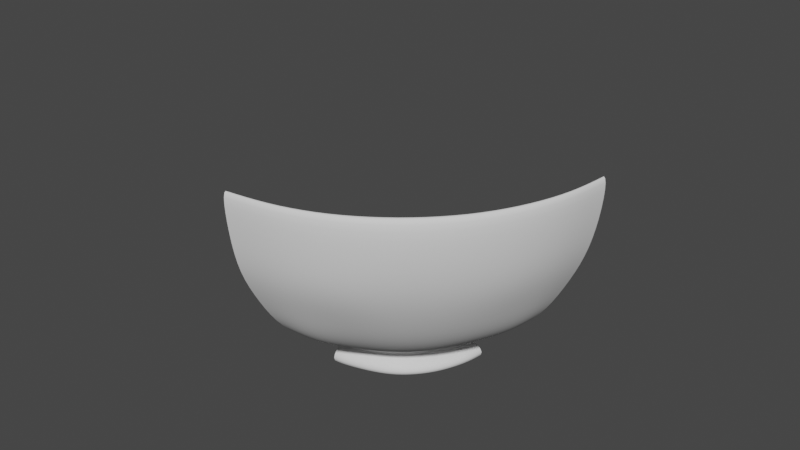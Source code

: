 # Source: bowl.blend  (saved by Blender 3.2.14; exported with 4.5.12 LTS)
import bpy
from mathutils import Matrix  # noqa: F401  (used for matrix-valued properties, if any)

bpy.ops.wm.read_factory_settings(use_empty=True)
scene = bpy.context.scene
scene.name = 'Scene'

# ---- collections
col_collection = bpy.data.collections.new('Collection'); scene.collection.children.link(col_collection)

# ---- world
world_world = bpy.data.worlds.new('World'); scene.world = world_world
world_world.use_nodes = True; world_world.node_tree.nodes.clear()
_N = world_world.node_tree.nodes; _L = world_world.node_tree.links
n0 = _N.new('ShaderNodeOutputWorld'); n0.name = 'World Output'; n0.location = (300, 300)
n1 = _N.new('ShaderNodeBackground'); n1.name = 'Background'; n1.location = (10, 300)
n1.inputs[0].default_value = (0.05088, 0.05088, 0.05088, 1.0)
_L.new(n1.outputs[0], n0.inputs[0])
n0.is_active_output = True
world_world.color = (0.05088, 0.05088, 0.05088)
world_world.use_sun_shadow = False
world_world.sun_shadow_jitter_overblur = 0.0

# ---- meshes
me_sphere = bpy.data.meshes.new('Sphere')
me_sphere.from_pydata([(1.0, -1.656e-07, -4.371e-08), (0.9808, 0.0, -0.1836), (0.9367, 0.0, -0.3619), (0.8522, 0.0, -0.5329), (0.7548, 0.0, -0.6999), (0.6079, 0.0, -0.8339), (0.4336, 0.0, -0.9237), (0.0, -0.3962, -0.9537), (0.9808, -0.1951, -4.371e-08), (0.9619, -0.1913, -0.1836), (0.9187, -0.1724, -0.3622), (0.8348, -0.1537, -0.5329), (0.7396, -0.1203, -0.6999), (0.5957, -0.08302, -0.8339), (0.4246, -0.05094, -0.9237), (0.04899, -0.3955, -0.9537), (0.9239, -0.3827, -4.371e-08), (0.9061, -0.3753, -0.1836), (0.8712, -0.3482, -0.3622), (0.7753, -0.3182, -0.5328), (0.6786, -0.271, -0.7002), (0.5342, -0.2071, -0.8315), (0.3862, -0.1485, -0.9239), (0.1248, -0.3725, -0.9537), (0.8315, -0.5556, -4.371e-08), (0.8155, -0.5449, -0.1836), (0.7805, -0.5096, -0.3622), (0.6985, -0.4619, -0.5328), (0.6045, -0.3926, -0.7002), (0.4802, -0.3082, -0.8315), (0.3466, -0.2227, -0.9239), (0.1998, -0.3286, -0.9555), (0.7071, -0.7071, -4.371e-08), (0.6935, -0.6935, -0.1836), (0.6584, -0.6583, -0.3622), (0.5951, -0.5879, -0.5328), (0.5145, -0.5023, -0.7002), (0.4075, -0.3968, -0.8315), (0.2932, -0.2878, -0.9239), (0.2559, -0.2826, -0.9555), (0.5556, -0.8315, -4.371e-08), (0.5449, -0.8155, -0.1836), (0.5097, -0.7804, -0.3622), (0.4691, -0.6913, -0.5328), (0.4048, -0.5923, -0.7002), (0.3189, -0.4695, -0.8315), (0.2282, -0.3411, -0.9239), (0.3019, -0.2265, -0.9555), (0.3827, -0.9239, -4.371e-08), (0.3753, -0.9061, -0.1836), (0.3607, -0.8711, -0.3619), (0.3254, -0.7682, -0.5328), (0.2797, -0.6592, -0.7002), (0.2178, -0.5235, -0.8315), (0.154, -0.3808, -0.9239), (0.3361, -0.1625, -0.9555), (0.1951, -0.9808, -4.371e-08), (0.1913, -0.9619, -0.1836), (0.1849, -0.9269, -0.3619), (0.1614, -0.8375, -0.5329), (0.1336, -0.7407, -0.6999), (0.09464, -0.584, -0.8339), (0.05681, -0.4187, -0.9237), (0.3663, -0.07821, -0.9537), (-2.661e-07, -1.0, -4.371e-08), (0.0, -0.9808, -0.1836), (0.0, -0.9458, -0.3622), (0.0, -0.8549, -0.5329), (0.0, -0.7481, -0.6999), (0.0, -0.5828, -0.8339), (0.0, -0.4207, -0.9237), (0.3741, 0.0, -0.9537), (0.0, -0.4504, -0.9776), (0.04564, -0.4483, -0.9776), (0.1681, -0.4075, -0.9808), (0.2607, -0.3672, -0.9808), (0.3268, -0.3129, -0.9808), (0.381, -0.2468, -0.9808), (0.4213, -0.1714, -0.9808), (0.4633, -0.07445, -0.9776), (0.4725, 0.0, -0.9776), (0.0, -0.4504, -1.063), (0.04564, -0.4483, -1.063), (0.16, -0.4212, -1.063), (0.261, -0.3772, -1.063), (0.3331, -0.3181, -1.063), (0.3923, -0.246, -1.063), (0.4363, -0.1637, -1.063), (0.4633, -0.07445, -1.063), (0.4725, 0.0, -1.063), (0.9638, 0.0, -3.453e-08), (0.9484, -0.1726, -3.453e-08), (0.8897, -0.3469, -3.453e-08), (0.8009, -0.5196, -3.453e-08), (0.672, -0.6705, -3.453e-08), (0.5189, -0.7931, -3.453e-08), (0.3631, -0.8841, -3.453e-08), (0.176, -0.9415, -3.453e-08), (0.0, -0.962, -3.453e-08), (0.6649, 0.0, -0.7005), (0.6648, -0.1146, -0.7005), (0.6265, -0.2161, -0.7005), (0.5525, -0.3336, -0.7005), (0.4643, -0.4366, -0.7005), (0.3464, -0.5333, -0.7005), (0.2374, -0.6031, -0.7005), (0.1119, -0.6427, -0.7005), (0.0, -0.6593, -0.7005), (0.7434, -0.5024, -0.3646), (0.8256, -0.3228, -0.3646), (0.8757, -0.1552, -0.3646), (0.8788, 0.0, -0.3646), (0.0, -0.9176, -0.3646), (0.1614, -0.8933, -0.3646), (0.3341, -0.8465, -0.3646), (0.4857, -0.7602, -0.3646), (0.6273, -0.644, -0.3646), (0.0, 0.0, -0.8273), (0.0, 0.0, -0.8273), (0.0, 0.0, -0.8273), (0.0, 0.0, -0.8273), (0.0, 0.0, -0.8273), (0.0, 0.0, -0.8273), (0.0, 0.0, -0.8273), (0.0, 0.0, -0.8273), (0.0, 0.0, -0.8273), (0.0, 0.0, -1.058), (0.0, 0.0, -1.058), (0.0, 0.0, -1.058), (0.0, 0.0, -1.058), (0.0, 0.0, -1.058), (0.0, 0.0, -1.058), (0.0, 0.0, -1.058), (0.0, 0.0, -1.058), (0.0, 0.0, -1.058), (0.726, -0.2695, -0.5326), (0.7719, 0.0, -0.5326), (0.1367, -0.768, -0.5326), (0.4161, -0.6468, -0.5326), (0.648, -0.418, -0.5326), (0.7702, -0.1349, -0.5326), (0.0, -0.7885, -0.5326), (0.2857, -0.7248, -0.5326), (0.5458, -0.5403, -0.5326), (0.7858, -0.5093, -0.1828), (0.9294, -0.153, -0.1828), (0.0, -0.9496, -0.1828), (0.351, -0.873, -0.1828), (0.66, -0.6595, -0.1828), (0.8735, -0.3285, -0.1828), (0.9463, 0.0, -0.1828), (0.1663, -0.9266, -0.1828), (0.5088, -0.782, -0.1828), (0.1315, -0.3182, -0.7916), (0.05533, -0.339, -0.7916), (0.2572, -0.2344, -0.7916), (0.1985, -0.2825, -0.7916), (0.3413, -0.1089, -0.7915), (0.3054, -0.1758, -0.7916), (0.3645, 0.0, -0.7915), (0.3583, -0.06679, -0.7915), (0.0, -0.3451, -0.7916), (0.145, -0.3529, -0.7781), (0.1577, -0.3863, -0.7601), (0.0682, -0.4107, -0.7603), (0.06177, -0.3755, -0.7782), (0.284, -0.2598, -0.7779), (0.3094, -0.2843, -0.7596), (0.2367, -0.344, -0.7596), (0.2184, -0.3137, -0.7779), (0.3767, -0.1213, -0.7781), (0.4102, -0.1336, -0.7602), (0.3671, -0.214, -0.7598), (0.3371, -0.1952, -0.7779), (0.4028, 0.0, -0.7781), (0.4394, 1.164e-10, -0.7603), (0.432, -0.07898, -0.7601), (0.396, -0.07319, -0.7781), (0.0, -0.4184, -0.7605), (1.281e-09, -0.3824, -0.7782)], [], [(2, 1, 9, 10), (3, 2, 10, 11), (4, 3, 11, 12), (5, 4, 12, 13), (6, 5, 13, 14), (46, 54, 23, 31), (47, 39, 76, 77), (1, 0, 8, 9), (14, 13, 21, 22), (22, 30, 47, 55), (39, 31, 75, 76), (9, 8, 16, 17), (10, 9, 17, 18), (11, 10, 18, 19), (12, 11, 19, 20), (13, 12, 20, 21), (19, 18, 26, 27), (20, 19, 27, 28), (21, 20, 28, 29), (22, 21, 29, 30), (6, 14, 63, 71), (15, 7, 72, 73), (17, 16, 24, 25), (18, 17, 25, 26), (54, 62, 15, 23), (55, 47, 77, 78), (25, 24, 32, 33), (26, 25, 33, 34), (27, 26, 34, 35), (28, 27, 35, 36), (29, 28, 36, 37), (30, 29, 37, 38), (35, 34, 42, 43), (36, 35, 43, 44), (37, 36, 44, 45), (38, 37, 45, 46), (38, 46, 31, 39), (71, 63, 79, 80), (33, 32, 40, 41), (34, 33, 41, 42), (30, 38, 39, 47), (63, 55, 78, 79), (41, 40, 48, 49), (42, 41, 49, 50), (43, 42, 50, 51), (44, 43, 51, 52), (45, 44, 52, 53), (46, 45, 53, 54), (52, 51, 59, 60), (53, 52, 60, 61), (54, 53, 61, 62), (62, 70, 7, 15), (31, 23, 74, 75), (49, 48, 56, 57), (50, 49, 57, 58), (51, 50, 58, 59), (23, 15, 73, 74), (57, 56, 64, 65), (58, 57, 65, 66), (59, 58, 66, 67), (60, 59, 67, 68), (61, 60, 68, 69), (62, 61, 69, 70), (14, 22, 55, 63), (79, 78, 87, 88), (74, 73, 82, 83), (76, 75, 84, 85), (78, 77, 86, 87), (80, 79, 88, 89), (73, 72, 81, 82), (75, 74, 83, 84), (77, 76, 85, 86), (56, 48, 96, 97), (8, 0, 90, 91), (16, 8, 91, 92), (24, 16, 92, 93), (32, 24, 93, 94), (64, 56, 97, 98), (48, 40, 95, 96), (40, 32, 94, 95), (139, 135, 101, 102), (140, 136, 99, 100), (141, 137, 106, 107), (142, 138, 104, 105), (143, 139, 102, 103), (135, 140, 100, 101), (137, 142, 105, 106), (138, 143, 103, 104), (152, 148, 116, 115), (151, 147, 114, 113), (149, 145, 110, 109), (148, 144, 108, 116), (147, 152, 115, 114), (146, 151, 113, 112), (145, 150, 111, 110), (144, 149, 109, 108), (154, 161, 179, 165), (157, 158, 173, 170), (159, 160, 177, 174), (155, 158, 120, 121), (105, 104, 168, 163), (103, 102, 172, 167), (101, 100, 176, 171), (160, 159, 117, 118), (157, 160, 118, 119), (155, 156, 169, 166), (161, 154, 124, 125), (158, 157, 119, 120), (156, 155, 121, 122), (154, 153, 123, 124), (82, 81, 126, 127), (84, 83, 128, 129), (86, 85, 130, 131), (88, 87, 132, 133), (83, 82, 127, 128), (85, 84, 129, 130), (87, 86, 131, 132), (89, 88, 133, 134), (115, 116, 143, 138), (113, 114, 142, 137), (109, 110, 140, 135), (116, 108, 139, 143), (114, 115, 138, 142), (112, 113, 137, 141), (110, 111, 136, 140), (108, 109, 135, 139), (93, 92, 149, 144), (91, 90, 150, 145), (98, 97, 151, 146), (96, 95, 152, 147), (94, 93, 144, 148), (92, 91, 145, 149), (97, 96, 147, 151), (95, 94, 148, 152), (102, 101, 171, 172), (104, 103, 167, 168), (106, 105, 163, 164), (107, 106, 164, 178), (100, 99, 175, 176), (160, 157, 170, 177), (158, 155, 166, 173), (156, 153, 162, 169), (153, 156, 122, 123), (171, 176, 177, 170), (167, 172, 173, 166), (163, 168, 169, 162), (178, 164, 165, 179), (176, 175, 174, 177), (172, 171, 170, 173), (168, 167, 166, 169), (164, 163, 162, 165), (153, 154, 165, 162)])
me_sphere.polygons.foreach_set('use_smooth', [True] * 152)
_uv = me_sphere.uv_layers.new(name='UVMap')
_uv.uv.foreach_set('vector', [0.5, 0.375, 0.5, 0.4375, 0.4688, 0.4375, 0.4687, 0.375, 0.5, 0.3125, 0.5, 0.375, 0.4687, 0.375, 0.4687, 0.3125, 0.5, 0.25, 0.5, 0.3125, 0.4687, 0.3125, 0.4688, 0.25, 0.5, 0.1875, 0.5, 0.25, 0.4688, 0.25, 0.4687, 0.1875, 0.5, 0.125, 0.5, 0.1875, 0.4687, 0.1875, 0.4687, 0.125, 0.3438, 0.125, 0.3125, 0.125, 0.3125, 0.125, 0.3438, 0.125, 0.4062, 0.125, 0.375, 0.125, 0.375, 0.125, 0.4062, 0.125, 0.5, 0.4375, 0.5, 0.5, 0.4687, 0.5, 0.4688, 0.4375, 0.4687, 0.125, 0.4687, 0.1875, 0.4375, 0.1875, 0.4375, 0.125, 0.4375, 0.125, 0.4062, 0.125, 0.4062, 0.125, 0.4375, 0.125, 0.375, 0.125, 0.3438, 0.125, 0.3438, 0.125, 0.375, 0.125, 0.4688, 0.4375, 0.4687, 0.5, 0.4375, 0.5, 0.4375, 0.4375, 0.4687, 0.375, 0.4688, 0.4375, 0.4375, 0.4375, 0.4375, 0.375, 0.4687, 0.3125, 0.4687, 0.375, 0.4375, 0.375, 0.4375, 0.3125, 0.4688, 0.25, 0.4687, 0.3125, 0.4375, 0.3125, 0.4375, 0.25, 0.4687, 0.1875, 0.4688, 0.25, 0.4375, 0.25, 0.4375, 0.1875, 0.4375, 0.3125, 0.4375, 0.375, 0.4062, 0.375, 0.4062, 0.3125, 0.4375, 0.25, 0.4375, 0.3125, 0.4062, 0.3125, 0.4062, 0.25, 0.4375, 0.1875, 0.4375, 0.25, 0.4062, 0.25, 0.4062, 0.1875, 0.4375, 0.125, 0.4375, 0.1875, 0.4062, 0.1875, 0.4062, 0.125, 0.5, 0.125, 0.4687, 0.125, 0.4687, 0.125, 0.5, 0.125, 0.2812, 0.125, 0.25, 0.125, 0.25, 0.125, 0.2812, 0.125, 0.4375, 0.4375, 0.4375, 0.5, 0.4062, 0.5, 0.4062, 0.4375, 0.4375, 0.375, 0.4375, 0.4375, 0.4062, 0.4375, 0.4062, 0.375, 0.3125, 0.125, 0.2812, 0.125, 0.2812, 0.125, 0.3125, 0.125, 0.4375, 0.125, 0.4062, 0.125, 0.4062, 0.125, 0.4375, 0.125, 0.4062, 0.4375, 0.4062, 0.5, 0.375, 0.5, 0.375, 0.4375, 0.4062, 0.375, 0.4062, 0.4375, 0.375, 0.4375, 0.375, 0.375, 0.4062, 0.3125, 0.4062, 0.375, 0.375, 0.375, 0.375, 0.3125, 0.4062, 0.25, 0.4062, 0.3125, 0.375, 0.3125, 0.375, 0.25, 0.4062, 0.1875, 0.4062, 0.25, 0.375, 0.25, 0.375, 0.1875, 0.4062, 0.125, 0.4062, 0.1875, 0.375, 0.1875, 0.375, 0.125, 0.375, 0.3125, 0.375, 0.375, 0.3438, 0.375, 0.3438, 0.3125, 0.375, 0.25, 0.375, 0.3125, 0.3438, 0.3125, 0.3438, 0.25, 0.375, 0.1875, 0.375, 0.25, 0.3438, 0.25, 0.3438, 0.1875, 0.375, 0.125, 0.375, 0.1875, 0.3438, 0.1875, 0.3438, 0.125, 0.375, 0.125, 0.3438, 0.125, 0.3438, 0.125, 0.375, 0.125, 0.5, 0.125, 0.4687, 0.125, 0.4687, 0.125, 0.5, 0.125, 0.375, 0.4375, 0.375, 0.5, 0.3437, 0.5, 0.3438, 0.4375, 0.375, 0.375, 0.375, 0.4375, 0.3438, 0.4375, 0.3438, 0.375, 0.4062, 0.125, 0.375, 0.125, 0.375, 0.125, 0.4062, 0.125, 0.4687, 0.125, 0.4375, 0.125, 0.4375, 0.125, 0.4687, 0.125, 0.3438, 0.4375, 0.3437, 0.5, 0.3125, 0.5, 0.3125, 0.4375, 0.3438, 0.375, 0.3438, 0.4375, 0.3125, 0.4375, 0.3125, 0.375, 0.3438, 0.3125, 0.3438, 0.375, 0.3125, 0.375, 0.3125, 0.3125, 0.3438, 0.25, 0.3438, 0.3125, 0.3125, 0.3125, 0.3125, 0.25, 0.3438, 0.1875, 0.3438, 0.25, 0.3125, 0.25, 0.3125, 0.1875, 0.3438, 0.125, 0.3438, 0.1875, 0.3125, 0.1875, 0.3125, 0.125, 0.3125, 0.25, 0.3125, 0.3125, 0.2812, 0.3125, 0.2812, 0.25, 0.3125, 0.1875, 0.3125, 0.25, 0.2812, 0.25, 0.2812, 0.1875, 0.3125, 0.125, 0.3125, 0.1875, 0.2812, 0.1875, 0.2812, 0.125, 0.2812, 0.125, 0.25, 0.125, 0.25, 0.125, 0.2812, 0.125, 0.3438, 0.125, 0.3125, 0.125, 0.3125, 0.125, 0.3438, 0.125, 0.3125, 0.4375, 0.3125, 0.5, 0.2812, 0.5, 0.2812, 0.4375, 0.3125, 0.375, 0.3125, 0.4375, 0.2812, 0.4375, 0.2812, 0.375, 0.3125, 0.3125, 0.3125, 0.375, 0.2812, 0.375, 0.2812, 0.3125, 0.3125, 0.125, 0.2812, 0.125, 0.2812, 0.125, 0.3125, 0.125, 0.2812, 0.4375, 0.2812, 0.5, 0.25, 0.5, 0.25, 0.4375, 0.2812, 0.375, 0.2812, 0.4375, 0.25, 0.4375, 0.25, 0.375, 0.2812, 0.3125, 0.2812, 0.375, 0.25, 0.375, 0.25, 0.3125, 0.2812, 0.25, 0.2812, 0.3125, 0.25, 0.3125, 0.25, 0.25, 0.2812, 0.1875, 0.2812, 0.25, 0.25, 0.25, 0.25, 0.1875, 0.2812, 0.125, 0.2812, 0.1875, 0.25, 0.1875, 0.25, 0.125, 0.4687, 0.125, 0.4375, 0.125, 0.4375, 0.125, 0.4687, 0.125, 0.4687, 0.125, 0.4375, 0.125, 0.4375, 0.125, 0.4687, 0.125, 0.3125, 0.125, 0.2812, 0.125, 0.2812, 0.125, 0.3125, 0.125, 0.375, 0.125, 0.3438, 0.125, 0.3438, 0.125, 0.375, 0.125, 0.4375, 0.125, 0.4062, 0.125, 0.4062, 0.125, 0.4375, 0.125, 0.5, 0.125, 0.4687, 0.125, 0.4687, 0.125, 0.5, 0.125, 0.2812, 0.125, 0.25, 0.125, 0.25, 0.125, 0.2812, 0.125, 0.3438, 0.125, 0.3125, 0.125, 0.3125, 0.125, 0.3438, 0.125, 0.4062, 0.125, 0.375, 0.125, 0.375, 0.125, 0.4062, 0.125, 0.2812, 0.5, 0.3125, 0.5, 0.3125, 0.5, 0.2812, 0.5, 0.4687, 0.5, 0.5, 0.5, 0.5, 0.5, 0.4687, 0.5, 0.4375, 0.5, 0.4687, 0.5, 0.4687, 0.5, 0.4375, 0.5, 0.4062, 0.5, 0.4375, 0.5, 0.4375, 0.5, 0.4062, 0.5, 0.375, 0.5, 0.4062, 0.5, 0.4062, 0.5, 0.375, 0.5, 0.25, 0.5, 0.2812, 0.5, 0.2812, 0.5, 0.25, 0.5, 0.3125, 0.5, 0.3437, 0.5, 0.3437, 0.5, 0.3125, 0.5, 0.3437, 0.5, 0.375, 0.5, 0.375, 0.5, 0.3437, 0.5, 0.4062, 0.5, 0.4375, 0.5, 0.4375, 0.5, 0.4062, 0.5, 0.4687, 0.5, 0.5, 0.5, 0.5, 0.5, 0.4687, 0.5, 0.25, 0.5, 0.2812, 0.5, 0.2812, 0.5, 0.25, 0.5, 0.3125, 0.5, 0.3437, 0.5, 0.3437, 0.5, 0.3125, 0.5, 0.375, 0.5, 0.4062, 0.5, 0.4062, 0.5, 0.375, 0.5, 0.4375, 0.5, 0.4687, 0.5, 0.4687, 0.5, 0.4375, 0.5, 0.2812, 0.5, 0.3125, 0.5, 0.3125, 0.5, 0.2812, 0.5, 0.3437, 0.5, 0.375, 0.5, 0.375, 0.5, 0.3437, 0.5, 0.3437, 0.5, 0.375, 0.5, 0.375, 0.5, 0.3437, 0.5, 0.2812, 0.5, 0.3125, 0.5, 0.3125, 0.5, 0.2812, 0.5, 0.4375, 0.5, 0.4687, 0.5, 0.4687, 0.5, 0.4375, 0.5, 0.375, 0.5, 0.4062, 0.5, 0.4062, 0.5, 0.375, 0.5, 0.3125, 0.5, 0.3437, 0.5, 0.3437, 0.5, 0.3125, 0.5, 0.25, 0.5, 0.2812, 0.5, 0.2812, 0.5, 0.25, 0.5, 0.4687, 0.5, 0.5, 0.5, 0.5, 0.5, 0.4687, 0.5, 0.4062, 0.5, 0.4375, 0.5, 0.4375, 0.5, 0.4062, 0.5, 0.2812, 0.5, 0.25, 0.5, 0.25, 0.5, 0.2812, 0.5, 0.4375, 0.5, 0.4062, 0.5, 0.4062, 0.5, 0.4375, 0.5, 0.5, 0.5, 0.4687, 0.5, 0.4688, 0.5, 0.5, 0.5, 0.375, 0.5, 0.4062, 0.5, 0.375, 0.5, 0.375, 0.5, 0.3125, 0.5, 0.3437, 0.5, 0.3437, 0.5, 0.3125, 0.5, 0.375, 0.5, 0.4062, 0.5, 0.4062, 0.5, 0.375, 0.5, 0.4375, 0.5, 0.4687, 0.5, 0.4688, 0.5, 0.4375, 0.5, 0.4687, 0.5, 0.5, 0.5, 0.4687, 0.5, 0.4687, 0.5, 0.4375, 0.5, 0.4687, 0.5, 0.4375, 0.5, 0.4375, 0.5, 0.375, 0.5, 0.3437, 0.5, 0.3437, 0.5, 0.375, 0.5, 0.25, 0.5, 0.2812, 0.5, 0.25, 0.5, 0.25, 0.5, 0.4062, 0.5, 0.4375, 0.5, 0.4062, 0.5, 0.4062, 0.5, 0.3437, 0.5, 0.375, 0.5, 0.3437, 0.5, 0.3437, 0.5, 0.2812, 0.5, 0.3125, 0.5, 0.2812, 0.5, 0.2812, 0.5, 0.2812, 0.125, 0.25, 0.125, 0.25, 0.125, 0.2812, 0.125, 0.3438, 0.125, 0.3125, 0.125, 0.3125, 0.125, 0.3438, 0.125, 0.4062, 0.125, 0.375, 0.125, 0.375, 0.125, 0.4062, 0.125, 0.4687, 0.125, 0.4375, 0.125, 0.4375, 0.125, 0.4687, 0.125, 0.3125, 0.125, 0.2812, 0.125, 0.2812, 0.125, 0.3125, 0.125, 0.375, 0.125, 0.3438, 0.125, 0.3438, 0.125, 0.375, 0.125, 0.4375, 0.125, 0.4062, 0.125, 0.4062, 0.125, 0.4375, 0.125, 0.5, 0.125, 0.4687, 0.125, 0.4687, 0.125, 0.5, 0.125, 0.3437, 0.5, 0.375, 0.5, 0.375, 0.5, 0.3437, 0.5, 0.2812, 0.5, 0.3125, 0.5, 0.3125, 0.5, 0.2812, 0.5, 0.4375, 0.5, 0.4687, 0.5, 0.4687, 0.5, 0.4375, 0.5, 0.375, 0.5, 0.4062, 0.5, 0.4062, 0.5, 0.375, 0.5, 0.3125, 0.5, 0.3437, 0.5, 0.3437, 0.5, 0.3125, 0.5, 0.25, 0.5, 0.2812, 0.5, 0.2812, 0.5, 0.25, 0.5, 0.4687, 0.5, 0.5, 0.5, 0.5, 0.5, 0.4687, 0.5, 0.4062, 0.5, 0.4375, 0.5, 0.4375, 0.5, 0.4062, 0.5, 0.4062, 0.5, 0.4375, 0.5, 0.4375, 0.5, 0.4062, 0.5, 0.4687, 0.5, 0.5, 0.5, 0.5, 0.5, 0.4687, 0.5, 0.25, 0.5, 0.2812, 0.5, 0.2812, 0.5, 0.25, 0.5, 0.3125, 0.5, 0.3437, 0.5, 0.3437, 0.5, 0.3125, 0.5, 0.375, 0.5, 0.4062, 0.5, 0.4062, 0.5, 0.375, 0.5, 0.4375, 0.5, 0.4687, 0.5, 0.4687, 0.5, 0.4375, 0.5, 0.2812, 0.5, 0.3125, 0.5, 0.3125, 0.5, 0.2812, 0.5, 0.3437, 0.5, 0.375, 0.5, 0.375, 0.5, 0.3437, 0.5, 0.4062, 0.5, 0.4375, 0.5, 0.4375, 0.5, 0.4062, 0.5, 0.3437, 0.5, 0.375, 0.5, 0.375, 0.5, 0.3437, 0.5, 0.2812, 0.5, 0.3125, 0.5, 0.3125, 0.5, 0.2812, 0.5, 0.25, 0.5, 0.2812, 0.5, 0.2812, 0.5, 0.25, 0.5, 0.4687, 0.5, 0.5, 0.5, 0.5, 0.5, 0.4688, 0.5, 0.4687, 0.5, 0.4375, 0.5, 0.4375, 0.5, 0.4688, 0.5, 0.4062, 0.5, 0.375, 0.5, 0.375, 0.5, 0.4062, 0.5, 0.3437, 0.5, 0.3125, 0.5, 0.3125, 0.5, 0.3437, 0.5, 0.3125, 0.5, 0.3437, 0.5, 0.3125, 0.5, 0.3125, 0.5, 0.4375, 0.5, 0.4688, 0.5, 0.4688, 0.5, 0.4375, 0.5, 0.375, 0.5, 0.4062, 0.5, 0.4062, 0.5, 0.375, 0.5, 0.3125, 0.5, 0.3437, 0.5, 0.3437, 0.5, 0.3125, 0.5, 0.25, 0.5, 0.2812, 0.5, 0.2812, 0.5, 0.25, 0.5, 0.4688, 0.5, 0.5, 0.5, 0.5, 0.5, 0.4688, 0.5, 0.4062, 0.5, 0.4375, 0.5, 0.4375, 0.5, 0.4062, 0.5, 0.3437, 0.5, 0.375, 0.5, 0.375, 0.5, 0.3437, 0.5, 0.2812, 0.5, 0.3125, 0.5, 0.3125, 0.5, 0.2812, 0.5, 0.3125, 0.5, 0.2812, 0.5, 0.2812, 0.5, 0.3125, 0.5])
me_sphere.update()

# ---- objects
ob_sphere = bpy.data.objects.new('Sphere', me_sphere)

# ---- transforms, parenting, visibility, modifiers, constraints
ob_sphere.location = (0.0, 0.0, 1.0)
_m = ob_sphere.modifiers.new('Mirror', 'MIRROR')
_m.show_render = False
_m.use_axis = (True, True, False)
_m.use_clip = True
_m = ob_sphere.modifiers.new('Subdivision', 'SUBSURF')

# ---- collection membership
col_collection.objects.link(ob_sphere)

# ---- scene / render settings (as saved in the file)
scene.frame_start = 1; scene.frame_end = 250; scene.frame_set(1)
scene.render.engine = 'BLENDER_EEVEE_NEXT'
scene.cycles.sampling_pattern = 'TABULATED_SOBOL'
scene.cycles.use_light_tree = False
scene.view_settings.view_transform = 'Filmic'
bpy.context.view_layer.update()

# ---- added for rendering (the .blend has no active camera and no usable light): camera, sun
cam_auto = bpy.data.cameras.new('AutoCamera')
cam_auto.lens = 50.0
cam_auto.sensor_width = 36.0
cam_auto.clip_end = 1000.0
ob_auto_camera = bpy.data.objects.new('AutoCamera', cam_auto)
scene.collection.objects.link(ob_auto_camera)
ob_auto_camera.location = (2.79573, -3.35487, 2.70495)
ob_auto_camera.rotation_euler = (1.09748, -7.21219e-08, 0.694738)
scene.camera = ob_auto_camera
light_auto_sun = bpy.data.lights.new('AutoSun', 'SUN')
light_auto_sun.energy = 3.0
light_auto_sun.angle = 0.0523599
ob_auto_sun = bpy.data.objects.new('AutoSun', light_auto_sun)
scene.collection.objects.link(ob_auto_sun)
ob_auto_sun.rotation_euler = (0.872665, 0.174533, 0.523599)
bpy.context.view_layer.update()
